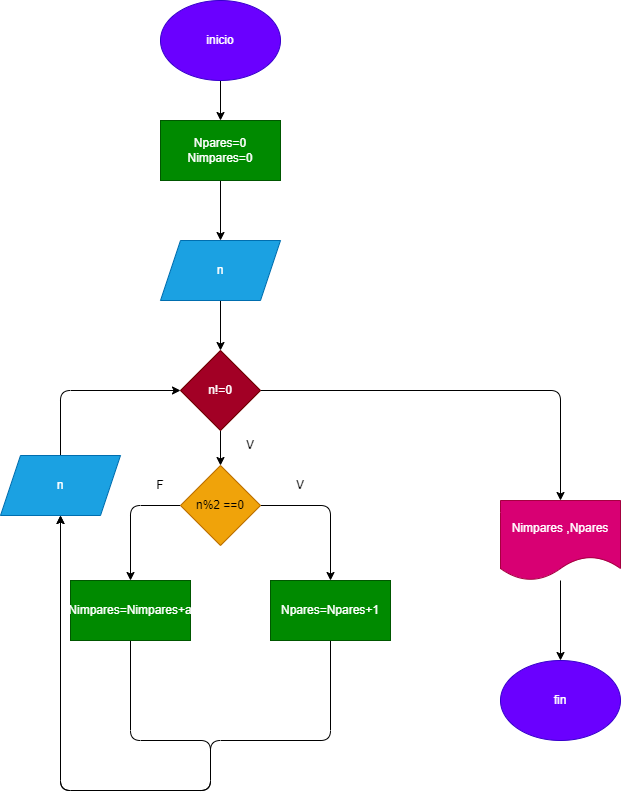

The diagram above was exported from draw.io. Its source (the exported page's mxGraphModel, read from the mxfile embedded in the PNG):
<mxGraphModel dx="1176" dy="790" grid="1" gridSize="10" guides="1" tooltips="1" connect="1" arrows="1" fold="1" page="1" pageScale="1" pageWidth="827" pageHeight="1169" math="0" shadow="0">
  <root>
    <mxCell id="0" />
    <mxCell id="1" parent="0" />
    <mxCell id="14" style="edgeStyle=none;html=1;" edge="1" parent="1" source="2" target="3">
      <mxGeometry relative="1" as="geometry" />
    </mxCell>
    <mxCell id="2" value="inicio" style="ellipse;whiteSpace=wrap;html=1;fillColor=#6a00ff;fontColor=#ffffff;strokeColor=#3700CC;" vertex="1" parent="1">
      <mxGeometry x="170" y="120" width="120" height="80" as="geometry" />
    </mxCell>
    <mxCell id="13" style="edgeStyle=none;html=1;" edge="1" parent="1" source="3" target="4">
      <mxGeometry relative="1" as="geometry" />
    </mxCell>
    <mxCell id="3" value="Npares=0&lt;br&gt;Nimpares=0" style="rounded=0;whiteSpace=wrap;html=1;fillColor=#008a00;fontColor=#ffffff;strokeColor=#005700;" vertex="1" parent="1">
      <mxGeometry x="170" y="240" width="120" height="60" as="geometry" />
    </mxCell>
    <mxCell id="12" style="edgeStyle=none;html=1;" edge="1" parent="1" source="4" target="5">
      <mxGeometry relative="1" as="geometry" />
    </mxCell>
    <mxCell id="4" value="n" style="shape=parallelogram;perimeter=parallelogramPerimeter;whiteSpace=wrap;html=1;fixedSize=1;fillColor=#1ba1e2;fontColor=#ffffff;strokeColor=#006EAF;" vertex="1" parent="1">
      <mxGeometry x="170" y="360" width="120" height="60" as="geometry" />
    </mxCell>
    <mxCell id="11" style="edgeStyle=none;html=1;" edge="1" parent="1" source="5" target="6">
      <mxGeometry relative="1" as="geometry" />
    </mxCell>
    <mxCell id="23" style="edgeStyle=none;html=1;" edge="1" parent="1" source="5" target="22">
      <mxGeometry relative="1" as="geometry">
        <Array as="points">
          <mxPoint x="570" y="510" />
        </Array>
      </mxGeometry>
    </mxCell>
    <mxCell id="5" value="n!=0" style="rhombus;whiteSpace=wrap;html=1;fillColor=#a20025;fontColor=#ffffff;strokeColor=#6F0000;" vertex="1" parent="1">
      <mxGeometry x="190" y="470" width="80" height="80" as="geometry" />
    </mxCell>
    <mxCell id="9" style="edgeStyle=none;html=1;" edge="1" parent="1" source="6" target="7">
      <mxGeometry relative="1" as="geometry">
        <Array as="points">
          <mxPoint x="340" y="625" />
        </Array>
      </mxGeometry>
    </mxCell>
    <mxCell id="10" style="edgeStyle=none;html=1;" edge="1" parent="1" source="6" target="8">
      <mxGeometry relative="1" as="geometry">
        <Array as="points">
          <mxPoint x="140" y="625" />
        </Array>
      </mxGeometry>
    </mxCell>
    <mxCell id="6" value="n%2 ==0" style="rhombus;whiteSpace=wrap;html=1;fillColor=#f0a30a;fontColor=#000000;strokeColor=#BD7000;" vertex="1" parent="1">
      <mxGeometry x="190" y="585" width="80" height="80" as="geometry" />
    </mxCell>
    <mxCell id="15" style="edgeStyle=none;html=1;" edge="1" parent="1" source="7" target="17">
      <mxGeometry relative="1" as="geometry">
        <Array as="points">
          <mxPoint x="340" y="860" />
          <mxPoint x="220" y="860" />
          <mxPoint x="220" y="910" />
          <mxPoint x="70" y="910" />
        </Array>
      </mxGeometry>
    </mxCell>
    <mxCell id="7" value="Npares=Npares+1" style="rounded=0;whiteSpace=wrap;html=1;fillColor=#008a00;fontColor=#ffffff;strokeColor=#005700;" vertex="1" parent="1">
      <mxGeometry x="280" y="700" width="120" height="60" as="geometry" />
    </mxCell>
    <mxCell id="16" style="edgeStyle=none;html=1;" edge="1" parent="1" source="8" target="17">
      <mxGeometry relative="1" as="geometry">
        <Array as="points">
          <mxPoint x="140" y="860" />
          <mxPoint x="220" y="860" />
          <mxPoint x="220" y="910" />
          <mxPoint x="70" y="910" />
        </Array>
      </mxGeometry>
    </mxCell>
    <mxCell id="8" value="Nimpares=Nimpares+a" style="rounded=0;whiteSpace=wrap;html=1;fillColor=#008a00;fontColor=#ffffff;strokeColor=#005700;" vertex="1" parent="1">
      <mxGeometry x="80" y="700" width="120" height="60" as="geometry" />
    </mxCell>
    <mxCell id="18" style="edgeStyle=none;html=1;" edge="1" parent="1" source="17" target="5">
      <mxGeometry relative="1" as="geometry">
        <mxPoint x="230" y="440" as="targetPoint" />
        <Array as="points">
          <mxPoint x="70" y="510" />
        </Array>
      </mxGeometry>
    </mxCell>
    <mxCell id="17" value="n" style="shape=parallelogram;perimeter=parallelogramPerimeter;whiteSpace=wrap;html=1;fixedSize=1;fillColor=#1ba1e2;fontColor=#ffffff;strokeColor=#006EAF;" vertex="1" parent="1">
      <mxGeometry x="10" y="575" width="120" height="60" as="geometry" />
    </mxCell>
    <mxCell id="19" value="V" style="text;html=1;strokeColor=none;fillColor=none;align=center;verticalAlign=middle;whiteSpace=wrap;rounded=0;" vertex="1" parent="1">
      <mxGeometry x="280" y="590" width="60" height="30" as="geometry" />
    </mxCell>
    <mxCell id="20" value="V" style="text;html=1;strokeColor=none;fillColor=none;align=center;verticalAlign=middle;whiteSpace=wrap;rounded=0;" vertex="1" parent="1">
      <mxGeometry x="230" y="550" width="60" height="30" as="geometry" />
    </mxCell>
    <mxCell id="21" value="F" style="text;html=1;strokeColor=none;fillColor=none;align=center;verticalAlign=middle;whiteSpace=wrap;rounded=0;" vertex="1" parent="1">
      <mxGeometry x="140" y="590" width="60" height="30" as="geometry" />
    </mxCell>
    <mxCell id="25" style="edgeStyle=none;html=1;" edge="1" parent="1" source="22" target="24">
      <mxGeometry relative="1" as="geometry" />
    </mxCell>
    <mxCell id="22" value="Nimpares ,Npares" style="shape=document;whiteSpace=wrap;html=1;boundedLbl=1;fillColor=#d80073;fontColor=#ffffff;strokeColor=#A50040;" vertex="1" parent="1">
      <mxGeometry x="510" y="620" width="120" height="80" as="geometry" />
    </mxCell>
    <mxCell id="24" value="fin" style="ellipse;whiteSpace=wrap;html=1;fillColor=#6a00ff;fontColor=#ffffff;strokeColor=#3700CC;" vertex="1" parent="1">
      <mxGeometry x="510" y="780" width="120" height="80" as="geometry" />
    </mxCell>
  </root>
</mxGraphModel>